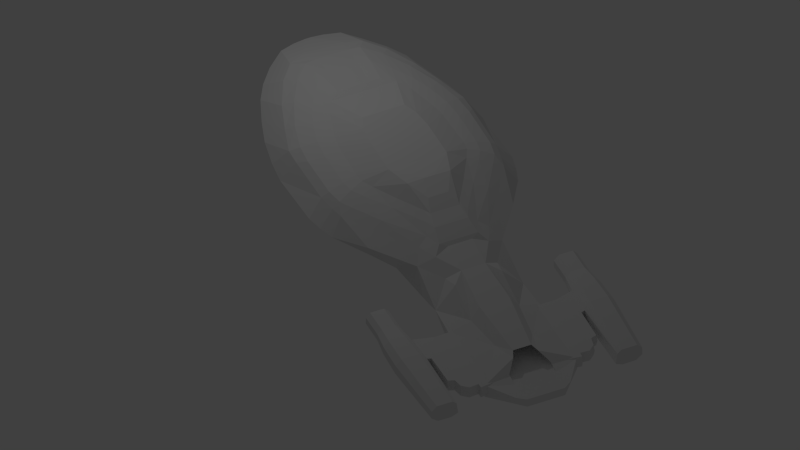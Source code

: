 # Source: voyager_work2.blend  (saved by Blender 2.72.0; exported with 4.5.12 LTS)
import bpy
from mathutils import Matrix  # noqa: F401  (used for matrix-valued properties, if any)

bpy.ops.wm.read_factory_settings(use_empty=True)
scene = bpy.context.scene
scene.name = 'Scene'

# ---- collections
col_collection_1 = bpy.data.collections.new('Collection 1'); scene.collection.children.link(col_collection_1)

# ---- materials (node trees are filled in below, after node groups)
mat_material = bpy.data.materials.new('Material')
mat_material.alpha_threshold = 0.0
mat_material.use_transparent_shadow = False
mat_material.roughness = 0.5
mat_material.line_color = (0.0, 0.0, 0.0, 1.0)

# ---- material node trees

# ---- world
world_world = bpy.data.worlds.new('World'); scene.world = world_world
world_world.color = (0.05088, 0.05088, 0.05088)
world_world.use_sun_shadow = False
world_world.sun_shadow_jitter_overblur = 0.0
world_world.cycles.sampling_method = 'MANUAL'
world_world.cycles.sample_map_resolution = 256

# ---- cameras
cam_camera = bpy.data.cameras.new('Camera')
cam_camera.type = 'ORTHO'
cam_camera.clip_end = 100.0
cam_camera.lens = 35.0
cam_camera.sensor_width = 32.0
cam_camera.sensor_height = 18.0
cam_camera.ortho_scale = 13.61
cam_camera.dof.focus_distance = 0.0
cam_camera.dof.aperture_fstop = 128.0

# ---- lights
light_lamp = bpy.data.lights.new('Lamp', 'POINT')
light_lamp.transmission_factor = 0.0
light_lamp.cutoff_distance = 30.0
light_lamp.energy = 100.0
light_lamp.shadow_buffer_clip_start = 1.001
light_lamp.shadow_soft_size = 0.1
light_lamp.shadow_maximum_resolution = 0.006
light_lamp.use_absolute_resolution = True
light_lamp.cycles.use_multiple_importance_sampling = False

# ---- meshes
me_cylinder = bpy.data.meshes.new('Cylinder')
me_cylinder.from_pydata([(0.6183, 0.5821, -0.3622), (0.6984, 0.5821, -0.4117), (0.5852, 0.5709, -0.4158), (0.6653, 0.5709, -0.4653), (0.5533, 0.5378, -0.4672), (0.6334, 0.5378, -0.5168), (0.524, 0.4841, -0.5147), (0.6041, 0.4841, -0.5642), (0.4983, 0.4118, -0.5563), (0.5784, 0.4118, -0.6058), (0.4772, 0.3237, -0.5904), (0.5573, 0.3237, -0.6399), (0.4792, 0.2232, -0.6158), (0.5593, 0.2232, -0.6653), (0.4695, 0.1141, -0.6314), (0.5496, 0.1141, -0.6809), (0.4663, 0.0006719, -0.6367), (0.5464, 0.0006719, -0.6862), (0.8056, 0.0006724, -0.08772), (0.8857, 0.0006724, -0.1372), (0.8023, 0.1141, -0.09299), (0.8824, 0.1141, -0.1425), (0.7927, 0.2232, -0.1086), (0.8728, 0.2232, -0.1581), (0.777, 0.3237, -0.134), (0.8394, 0.3237, -0.1835), (0.7382, 0.4118, -0.1681), (0.8183, 0.4118, -0.2176), (0.7125, 0.4841, -0.2097), (0.7926, 0.4841, -0.2592), (0.6832, 0.5378, -0.2572), (0.7633, 0.5378, -0.3067), (0.6514, 0.5709, -0.3087), (0.7315, 0.5709, -0.3582), (0.6904, 0.1141, -0.4117), (0.6904, 0.0006722, -0.4117), (0.6904, 0.2232, -0.4117), (0.6727, 0.3237, -0.4117)], [], [(0, 1, 3, 2), (2, 3, 5, 4), (4, 5, 7, 6), (6, 7, 9, 8), (8, 9, 11, 10), (10, 11, 13, 12), (12, 13, 15, 14), (14, 15, 17, 16), (18, 19, 21, 20), (20, 21, 23, 22), (22, 23, 25, 24), (24, 25, 27, 26), (26, 27, 29, 28), (28, 29, 31, 30), (32, 33, 1, 0), (30, 31, 33, 32), (34, 36, 23, 21), (15, 13, 36, 34), (35, 34, 21, 19), (36, 37, 25, 23), (1, 33, 31, 29, 27, 25, 37, 11, 9, 7, 5, 3), (17, 15, 34, 35), (13, 11, 37, 36)])
me_cylinder.use_remesh_preserve_volume = False
me_cylinder.use_remesh_preserve_attributes = False
me_cylinder.use_mirror_vertex_groups = False
me_cylinder.update()
me_cube_001 = bpy.data.meshes.new('Cube.001')
me_cube_001.from_pydata([(-4.242, 0.7192, -0.4241), (-4.27, 0.9481, -0.4241), (-4.175, 0.9526, -0.4241), (-4.189, 1.128, -0.4241), (-4.085, 1.245, -0.4241), (-3.919, 1.277, -0.4241), (-3.878, 1.39, -0.4241), (-3.247, 1.403, -0.4241), (-3.225, 1.475, -0.4241), (-2.657, 1.5, -0.389), (-2.77, 1.137, -0.4241), (-2.765, 0.7327, -0.4241), (-4.242, 0.7192, -0.1958), (-4.27, 0.9481, -0.1958), (-4.175, 0.9526, -0.1958), (-4.189, 1.128, -0.1958), (-4.085, 1.245, -0.1958), (-3.919, 1.277, -0.1958), (-3.878, 1.39, -0.1958), (-3.247, 1.403, -0.1958), (-3.225, 1.475, -0.1958), (-2.657, 1.5, -0.212), (-2.77, 1.137, -0.1958), (-2.765, 0.7327, -0.1958), (-2.705, 0.7028, -0.31), (-4.286, 0.6884, -0.31), (-2.71, 1.136, -0.31), (-2.59, 1.493, -0.31), (-3.197, 1.468, -0.31), (-3.221, 1.42, -0.31), (-3.896, 1.406, -0.31), (-3.94, 1.285, -0.31), (-4.118, 1.252, -0.31), (-4.229, 1.126, -0.31), (-4.215, 0.9382, -0.31), (-4.316, 0.9334, -0.31), (-2.657, 1.646, -0.4586), (-2.657, 1.905, -0.4524), (-2.657, 2.029, -0.3564), (-2.657, 2.026, -0.1989), (-2.657, 1.927, -0.09873), (-2.657, 1.621, -0.09873), (-2.657, 1.541, -0.1681), (-3.172, 1.628, -0.4759), (-3.172, 1.91, -0.469), (-3.172, 2.048, -0.3653), (-3.172, 2.044, -0.1892), (-3.172, 1.934, -0.07944), (-3.172, 1.6, -0.07944), (-3.172, 1.51, -0.1546), (-4.491, 1.605, -0.4465), (-4.491, 1.855, -0.4407), (-4.491, 1.971, -0.3483), (-4.491, 1.969, -0.1995), (-4.491, 1.875, -0.1038), (-4.491, 1.582, -0.1038), (-4.491, 1.506, -0.1703), (-2.295, 1.542, -0.3651), (-2.295, 1.542, -0.223), (-2.295, 1.659, -0.4271), (-2.295, 1.881, -0.4221), (-2.295, 1.98, -0.3389), (-2.295, 1.978, -0.2125), (-2.295, 1.899, -0.1282), (-2.295, 1.639, -0.1282), (-2.295, 1.575, -0.1877), (-1.825, 1.542, -0.3651), (-1.825, 1.542, -0.223), (-1.825, 1.659, -0.4271), (-1.825, 1.881, -0.4221), (-1.825, 1.98, -0.3389), (-1.825, 1.978, -0.2125), (-1.825, 1.899, -0.1282), (-1.825, 1.639, -0.1282), (-1.825, 1.575, -0.1877), (-1.776, 1.608, -0.3273), (-1.776, 1.608, -0.2404), (-1.776, 1.68, -0.3773), (-1.776, 1.843, -0.3742), (-1.776, 1.904, -0.3113), (-1.776, 1.902, -0.234), (-1.776, 1.854, -0.1747), (-1.776, 1.667, -0.1747), (-1.776, 1.628, -0.2189), (-1.756, 1.643, -0.3074), (-1.756, 1.643, -0.2496), (-1.756, 1.69, -0.351), (-1.756, 1.823, -0.349), (-1.756, 1.864, -0.2967), (-1.756, 1.863, -0.2454), (-1.756, 1.83, -0.1993), (-1.756, 1.682, -0.1993), (-1.756, 1.656, -0.2353), (-4.495, 1.479, -0.3863), (-4.521, 1.63, -0.4072), (-4.521, 1.83, -0.403), (-4.521, 1.915, -0.3274), (-4.521, 1.913, -0.2194), (-4.521, 1.845, -0.1445), (-4.521, 1.613, -0.1445), (-4.521, 1.558, -0.1983), (-4.524, 1.538, -0.355), (-4.556, 1.654, -0.3694), (-4.556, 1.807, -0.3667), (-4.556, 1.861, -0.3073), (-4.556, 1.86, -0.2384), (-4.556, 1.817, -0.1834), (-4.556, 1.643, -0.1834), (-4.556, 1.608, -0.2249), (-4.558, 1.595, -0.3249)], [], [(1, 2, 0), (11, 0, 2, 10), (2, 3, 10), (4, 10, 3), (5, 10, 4), (6, 10, 5), (7, 10, 6), (8, 9, 10, 7), (13, 12, 14), (23, 22, 14, 12), (14, 22, 15), (16, 15, 22), (17, 16, 22), (18, 17, 22), (19, 18, 22), (20, 19, 22, 21), (24, 23, 12, 25), (26, 22, 23, 24), (27, 21, 22, 26), (28, 20, 21, 27), (29, 19, 20, 28), (30, 18, 19, 29), (31, 17, 18, 30), (32, 16, 17, 31), (33, 15, 16, 32), (34, 14, 15, 33), (35, 13, 14, 34), (25, 12, 13, 35), (11, 24, 25, 0), (10, 26, 24, 11), (9, 27, 26, 10), (8, 28, 27, 9), (7, 29, 28, 8), (6, 30, 29, 7), (5, 31, 30, 6), (4, 32, 31, 5), (3, 33, 32, 4), (2, 34, 33, 3), (1, 35, 34, 2), (0, 25, 35, 1), (42, 41, 48, 49), (41, 40, 47, 48), (40, 39, 46, 47), (39, 38, 45, 46), (38, 37, 44, 45), (37, 36, 43, 44), (43, 36, 9, 8), (49, 20, 21, 42), (49, 48, 55, 56), (48, 47, 54, 55), (47, 46, 53, 54), (46, 45, 52, 53), (45, 44, 51, 52), (44, 43, 50, 51), (42, 21, 58, 65), (41, 42, 65, 64), (40, 41, 64, 63), (39, 40, 63, 62), (38, 39, 62, 61), (37, 38, 61, 60), (36, 37, 60, 59), (36, 59, 57, 9), (65, 58, 67, 74), (64, 65, 74, 73), (63, 64, 73, 72), (62, 63, 72, 71), (61, 62, 71, 70), (60, 61, 70, 69), (59, 60, 69, 68), (59, 68, 66, 57), (74, 67, 76, 83), (73, 74, 83, 82), (72, 73, 82, 81), (71, 72, 81, 80), (70, 71, 80, 79), (69, 70, 79, 78), (68, 69, 78, 77), (68, 77, 75, 66), (76, 75, 84, 85), (76, 67, 66, 75), (67, 58, 57, 66), (21, 27, 58), (9, 57, 27), (58, 27, 57), (84, 86, 87, 88, 89, 90, 91, 92, 85), (83, 76, 85, 92), (82, 83, 92, 91), (81, 82, 91, 90), (80, 81, 90, 89), (79, 80, 89, 88), (78, 79, 88, 87), (77, 78, 87, 86), (75, 77, 86, 84), (93, 50, 43, 8), (56, 93, 8), (8, 28, 56), (28, 20, 56), (49, 56, 20), (93, 56, 100, 101), (50, 93, 101, 94), (56, 55, 99, 100), (55, 54, 98, 99), (54, 53, 97, 98), (53, 52, 96, 97), (52, 51, 95, 96), (51, 50, 94, 95), (101, 100, 108, 109), (102, 109, 108, 107, 106, 105, 104, 103), (94, 101, 109, 102), (100, 99, 107, 108), (99, 98, 106, 107), (98, 97, 105, 106), (97, 96, 104, 105), (96, 95, 103, 104), (95, 94, 102, 103)])
me_cube_001.use_remesh_preserve_volume = False
me_cube_001.use_remesh_preserve_attributes = False
me_cube_001.use_mirror_vertex_groups = False
me_cube_001.update()
me_cube = bpy.data.meshes.new('Cube')
me_cube.from_pydata([(-4.86, 0.06756, -0.2146), (-4.86, 0.3543, -0.2146), (-4.747, 0.5113, -0.2146), (-4.325, 0.6952, -0.2146), (-4.241, 0.8583, -0.2146), (-2.743, 0.8562, -0.2146), (-2.149, 0.8206, -0.2146), (-4.022, 0.2299, 0.008254), (-3.886, 0.1704, 0.04759), (-2.756, 0.284, 0.1723), (-1.906, 0.2245, 0.2816), (-4.208, 0.3868, -0.1658), (-4.422, 0.3868, -0.2146), (-1.363, 0.2245, 0.3954), (-3.546, 0.3489, -0.06276), (-2.788, 0.4517, -0.06276), (-0.7492, 0.9114, -0.3494), (-1.858, 0.8206, -0.2933), (3.796, 1.367, -0.04382), (3.325, 1.562, -0.08764), (2.831, 1.731, -0.08764), (2.273, 1.848, -0.08764), (1.837, 1.9, -0.08764), (0.6528, 1.9, 0.0), (0.3398, 1.832, 0.0), (0.06065, 1.739, 0.0), (4.137, 1.162, -0.04382), (4.478, 0.8801, -0.04382), (4.716, 0.5607, 0.02997), (4.818, 0.2737, 0.006756), (4.834, 0.05718, 0.01598), (-0.5708, 1.357, 0.1275), (-1.343, 0.7961, 0.1275), (-1.826, 0.4842, 0.1275), (-2.114, 0.4375, 0.1912), (4.23, 0.379, 0.2745), (3.902, 0.2997, 0.4001), (3.415, 0.2672, 0.5258), (2.882, 0.2023, 0.6099), (2.568, 0.6176, 0.6493), (2.288, 0.7635, 0.6493), (1.704, 0.9319, 0.6493), (1.47, 0.9725, 0.6493), (0.6756, 1.004, 0.6493), (1.763, 0.3931, 0.8525), (1.506, 0.4945, 0.8525), (1.124, 0.5412, 0.8525), (0.3679, 0.5412, 0.8525), (-0.09197, 0.4009, 0.8525), (-0.09197, 0.1047, 0.8656), (4.072, 0.6844, 0.3138), (3.717, 0.9774, 0.3138), (3.15, 1.264, 0.3138), (2.576, 1.47, 0.3138), (2.052, 1.638, 0.3138), (3.832, 0.5148, 0.4395), (3.514, 0.8048, 0.4395), (3.326, 0.4637, 0.5651), (2.989, 0.7162, 0.5651), (2.748, 0.3956, 0.6493), (3.033, 1.091, 0.4395), (2.461, 1.337, 0.4395), (1.929, 1.48, 0.4395), (2.619, 0.9435, 0.5651), (2.242, 1.099, 0.5651), (1.807, 1.216, 0.5651), (2.003, 0.8456, 0.6493), (1.406, 1.252, 0.5651), (0.6794, 1.248, 0.5651), (1.736, 1.647, 0.3138), (0.7408, 1.634, 0.3138), (1.541, 1.516, 0.4395), (0.6931, 1.507, 0.4395), (0.4069, 1.58, 0.3138), (0.1808, 1.528, 0.3138), (-0.3793, 1.173, 0.3138), (-1.101, 0.656, 0.3138), (-1.446, 0.4945, 0.3138), (0.3902, 1.451, 0.4395), (0.1769, 1.328, 0.4395), (-0.3392, 1.002, 0.4395), (-1.035, 0.4749, 0.4395), (-1.298, 0.3627, 0.4395), (0.4457, 1.209, 0.5651), (0.243, 1.092, 0.5651), (-0.2401, 0.7647, 0.5651), (-0.809, 0.3984, 0.5651), (-1.012, 0.3127, 0.5651), (0.5003, 0.9846, 0.6493), (0.2925, 0.8807, 0.6493), (-0.1491, 0.6275, 0.6493), (-0.6297, 0.3287, 0.6493), (-0.7401, 0.2703, 0.6493), (-0.4793, 0.1892, 0.7647), (-3.496, 0.3868, -0.2146), (-3.496, 0.05998, -0.2146), (0.4465, 0.8206, -0.309), (0.7284, 0.8206, -0.309), (0.8857, 0.8206, -0.1058), (0.5579, 0.7202, -0.604), (0.3678, 0.419, -0.7614), (0.04662, 0.1848, -0.8073), (-1.061, 0.1944, -0.8073), (-1.291, 0.4238, -0.7548), (-1.769, 0.4238, -0.7614), (-2.431, 0.424, -0.7155), (-2.667, 0.5277, -0.5057), (-4.867, 0.3543, -0.372), (-4.247, 0.86, -0.4637), (-2.777, 0.8601, -0.4637), (0.9399, 0.7599, -0.07985), (4.258, 0.341, -0.07985), (4.056, 0.6887, -0.07985), (3.708, 0.9467, -0.07985), (3.125, 1.25, -0.07985), (2.575, 1.451, -0.07985), (2.059, 1.62, -0.07985), (1.701, 1.642, -0.07985), (0.7921, 1.642, -0.07985), (0.4219, 1.586, -0.07985), (0.1752, 1.597, -0.07985), (-0.5586, 1.291, -0.07985), (3.927, 0.2761, -0.07985), (3.816, 0.52, -0.07985), (3.526, 0.7909, -0.07985), (3.008, 1.094, -0.07985), (2.485, 1.315, -0.07985), (1.956, 1.464, -0.07985), (1.59, 1.506, -0.07985), (0.7271, 1.473, -0.07985), (0.383, 1.424, -0.07985), (0.1492, 1.355, -0.07985), (2.899, 0.206, -0.07985), (2.725, 0.4032, -0.07985), (2.568, 0.5962, -0.07985), (2.276, 0.7589, -0.07985), (2.009, 0.8478, -0.07985), (1.722, 0.9732, -0.07985), (1.45, 0.9918, -0.07985), (0.7116, 1.006, -0.07985), (0.4842, 0.9642, -0.07985), (0.266, 0.9627, -0.136), (2.113, 0.1282, -0.07985), (1.94, 0.2149, -0.07985), (1.861, 0.3301, -0.07985), (1.724, 0.4798, -0.07985), (1.549, 0.5363, -0.07985), (1.371, 0.6033, -0.07985), (1.119, 0.5439, -0.07985), (0.6517, 0.5374, -0.07985), (4.834, -0.05718, 0.01598), (-3.496, 0.3868, -0.1324), (-3.496, 0.05998, -0.1324), (-3.886, 0.0, 0.04759), (-2.756, 0.0, 0.1723), (-1.906, 0.0, 0.2816), (-1.363, 0.0, 0.3954), (-0.09197, 0.0, 0.8656), (-0.4793, 0.0, 0.7647), (-0.7401, 0.0, 0.6493), (-1.012, 0.0, 0.5651), (-1.298, 0.0, 0.4395), (3.415, 0.0, 0.5258), (2.882, 0.0, 0.6099), (3.902, 0.0, 0.4001), (4.23, 0.0, 0.2745), (4.834, 0.0, 0.01598), (2.748, 0.0, 0.6493), (2.568, 0.0, 0.6493), (1.763, 0.0, 0.8525), (1.506, 0.0, 0.8525), (1.124, 0.0, 0.8525), (0.3679, 0.0, 0.8525), (4.258, 0.0, -0.07985), (3.927, 0.0, -0.07985), (2.899, 0.0, -0.07985), (2.113, 0.0, -0.07985), (1.94, 0.0, -0.07985), (1.861, 0.0, -0.07985), (1.724, 0.0, -0.07985), (1.549, 0.0, -0.07985), (1.371, 0.0, -0.07985), (1.119, 0.0, -0.07985), (0.6517, 0.0, -0.07985), (0.04662, 0.0, -0.8073), (-1.061, 0.0, -0.8073), (-1.291, 0.0, -0.7548), (-1.769, 0.0, -0.7614), (-2.431, 0.0, -0.7155), (-2.667, 0.0, -0.5057), (-4.356, 0.0, -0.4637), (-4.867, 0.0, -0.372), (-4.86, 0.0, -0.2146), (-3.496, 0.0, -0.2146), (-3.496, 0.0, -0.1324), (0.8857, 0.0, -0.1058), (0.7284, 0.0, -0.309), (0.5579, 0.0, -0.604), (0.3678, 0.0, -0.7614), (0.7284, 0.526, -0.309), (0.3678, 0.1788, -0.7614), (0.5579, 0.4468, -0.604), (0.6192, 0.5643, -0.4979), (0.4283, 0.3289, -0.7113), (0.7026, 0.5541, -0.3575), (0.6387, 0.7677, -0.4643), (0.5957, 0.6241, -0.5387), (0.6515, 0.7146, -0.443)], [(166, 150)], [(7, 14, 4), (5, 4, 14, 15), (33, 32, 6), (9, 15, 14, 8), (8, 14, 7), (33, 6, 34), (6, 5, 15, 34), (10, 34, 15, 9), (28, 50, 35, 29), (36, 35, 50, 55), (37, 36, 55, 57), (38, 37, 57, 59), (39, 59, 57, 58), (56, 58, 57, 55), (51, 56, 55, 50), (27, 51, 50, 28), (58, 56, 60, 63), (40, 39, 58, 63), (64, 66, 40, 63), (41, 66, 64, 65), (62, 65, 64, 61), (61, 64, 63, 60), (52, 60, 56, 51), (53, 61, 60, 52), (54, 62, 61, 53), (27, 26, 51), (18, 52, 51, 26), (19, 53, 52, 18), (20, 54, 53, 19), (45, 44, 39, 40), (66, 45, 40), (41, 45, 66), (42, 46, 45, 41), (43, 47, 46, 42), (43, 42, 67, 68), (42, 41, 65, 67), (20, 21, 54), (22, 69, 54, 21), (70, 69, 22, 23), (62, 54, 69, 71), (62, 71, 67, 65), (70, 72, 71, 69), (68, 67, 71, 72), (24, 73, 70, 23), (25, 74, 73, 24), (31, 75, 74, 25), (32, 76, 75, 31), (77, 76, 32, 33), (74, 79, 78, 73), (72, 70, 73, 78), (75, 80, 79, 74), (76, 81, 80, 75), (77, 82, 81, 76), (68, 72, 78, 83), (79, 84, 83, 78), (80, 85, 84, 79), (81, 86, 85, 80), (82, 87, 86, 81), (87, 92, 91, 86), (86, 91, 90, 85), (85, 90, 89, 84), (84, 89, 88, 83), (43, 68, 83, 88), (47, 43, 88), (88, 89, 47), (48, 47, 89, 90), (90, 91, 48), (49, 48, 93), (92, 93, 48, 91), (34, 10, 33), (10, 13, 77, 33), (77, 13, 82), (7, 4, 11), (3, 11, 4), (2, 12, 3), (1, 12, 2), (0, 12, 1), (94, 12, 95), (12, 0, 95), (105, 106, 104), (106, 99, 104), (104, 99, 103), (101, 102, 103, 100), (99, 100, 103), (97, 205, 99, 96), (16, 96, 99, 106), (16, 106, 17), (17, 106, 6), (106, 109, 6), (6, 109, 5), (5, 109, 108, 4), (1, 2, 107), (107, 2, 108), (4, 2, 3), (3, 4, 108), (12, 11, 3), (17, 6, 32), (16, 17, 32), (32, 31, 16), (121, 31, 25, 120), (25, 24, 119, 120), (24, 23, 118, 119), (23, 22, 117, 118), (22, 21, 116, 117), (20, 116, 21), (20, 19, 115, 116), (19, 18, 114, 115), (18, 26, 113, 114), (26, 27, 112, 113), (28, 112, 27), (111, 112, 28, 29), (120, 119, 130, 131), (130, 119, 118, 129), (129, 118, 117, 128), (128, 117, 116, 127), (127, 116, 115, 126), (126, 115, 114, 125), (125, 114, 113, 124), (124, 113, 112, 123), (123, 112, 111, 122), (131, 130, 140, 141), (140, 130, 129, 139), (139, 129, 128, 138), (138, 128, 127, 137), (137, 127, 126, 136), (136, 126, 125, 135), (135, 125, 124, 134), (134, 124, 123, 133), (133, 123, 122, 132), (133, 132, 142, 143), (134, 133, 143, 144), (135, 134, 144, 145), (137, 136, 146, 147), (136, 135, 145, 146), (138, 137, 147, 148), (149, 139, 110), (149, 110, 148), (148, 110, 138), (139, 138, 110), (110, 98, 139), (98, 97, 139), (96, 140, 139, 97), (140, 96, 141), (16, 31, 121), (121, 120, 131), (131, 141, 16, 121), (16, 141, 96), (109, 106, 108), (30, 29, 35), (165, 166, 30, 35), (48, 49, 47), (157, 172, 47, 49), (30, 111, 29), (0, 1, 107), (12, 94, 11), (94, 95, 152, 151), (94, 151, 11), (11, 151, 7), (8, 7, 151), (151, 152, 8), (153, 8, 152, 194), (98, 110, 149), (183, 195, 98, 149), (9, 8, 153, 154), (10, 9, 154, 155), (13, 10, 155, 156), (93, 158, 157, 49), (92, 159, 158, 93), (92, 87, 160, 159), (87, 82, 161, 160), (13, 156, 161, 82), (38, 163, 162, 37), (37, 162, 164, 36), (36, 164, 165, 35), (59, 167, 163, 38), (39, 168, 167, 59), (44, 169, 168, 39), (45, 170, 169, 44), (46, 171, 170, 45), (47, 172, 171, 46), (30, 166, 173, 111), (122, 111, 173, 174), (132, 122, 174, 175), (142, 132, 175, 176), (143, 142, 176, 177), (144, 143, 177, 178), (146, 145, 179, 180), (145, 144, 178, 179), (147, 146, 180, 181), (148, 147, 181, 182), (149, 148, 182, 183), (102, 101, 184, 185), (103, 102, 185, 186), (104, 103, 186, 187), (105, 104, 187, 188), (106, 105, 188, 189), (106, 189, 190, 108), (108, 190, 191, 107), (107, 191, 192, 0), (95, 0, 192, 193), (95, 193, 194, 152), (98, 195, 196, 199, 97), (196, 204, 199), (200, 203, 201, 197, 198), (184, 101, 200, 198), (4, 108, 2), (101, 100, 200), (199, 204, 97), (100, 99, 201, 203, 200), (204, 202, 207), (205, 202, 206), (196, 202, 204), (197, 201, 202), (196, 197, 202), (201, 99, 206), (207, 202, 205), (202, 201, 206), (204, 207, 97), (205, 97, 207), (205, 206, 99)])
me_cube.materials.append(mat_material)
me_cube.use_remesh_preserve_volume = False
me_cube.use_remesh_preserve_attributes = False
me_cube.use_mirror_vertex_groups = False
me_cube.update()

# ---- objects
ob_cylinder = bpy.data.objects.new('Cylinder', me_cylinder)
ob_cube_001 = bpy.data.objects.new('Cube.001', me_cube_001)
ob_cube = bpy.data.objects.new('Cube', me_cube)
ob_lamp = bpy.data.objects.new('Lamp', light_lamp)
ob_camera = bpy.data.objects.new('Camera', cam_camera)

# ---- transforms, parenting, visibility, modifiers, constraints
ob_cylinder.location = (0.01439, 0.0, -0.01801)
ob_cylinder.lineart.crease_threshold = 0.0
_m = ob_cylinder.modifiers.new('Mirror', 'MIRROR')
_m.use_axis = (False, True, False)
ob_cube_001.location = (0.0, 0.0, 0.0)
ob_cube_001.lineart.crease_threshold = 0.0
_m = ob_cube_001.modifiers.new('Mirror', 'MIRROR')
_m.use_axis = (False, True, False)
ob_cube.location = (0.0, 0.0, 0.0)
ob_cube.lock_rotations_4d = False
ob_cube.empty_display_type = 'ARROWS'
ob_cube.lineart.crease_threshold = 0.0
_m = ob_cube.modifiers.new('Mirror', 'MIRROR')
_m.use_axis = (False, True, False)
ob_lamp.location = (4.076, 1.005, 5.904)
ob_lamp.rotation_euler = (0.6503, 0.05522, 1.866)
ob_lamp.lock_rotations_4d = False
ob_lamp.empty_display_type = 'ARROWS'
ob_lamp.color = (0.0, 0.0, 0.0, 0.0)
ob_lamp.lineart.crease_threshold = 0.0
ob_camera.location = (-7.532, 3.965, 7.3)
ob_camera.rotation_euler = (0.84, 2.231e-08, -2.002)
ob_camera.scale = (1.0, 1.0, 1.0)
ob_camera.lock_rotations_4d = False
ob_camera.empty_display_type = 'ARROWS'
ob_camera.color = (0.0, 0.0, 0.0, 0.0)
ob_camera.display_type = 'WIRE'
ob_camera.lineart.crease_threshold = 0.0

# ---- collection membership
col_collection_1.objects.link(ob_cylinder)
col_collection_1.objects.link(ob_cube_001)
col_collection_1.objects.link(ob_cube)
col_collection_1.objects.link(ob_lamp)
col_collection_1.objects.link(ob_camera)

# ---- scene / render settings (as saved in the file)
scene.camera = ob_camera
scene.frame_start = 0; scene.frame_end = 0; scene.frame_set(1)
scene.render.engine = 'BLENDER_EEVEE_NEXT'
scene.render.resolution_percentage = 50
scene.render.dither_intensity = 0.0
scene.cycles.use_denoising = False
scene.cycles.samples = 10
scene.cycles.sampling_pattern = 'TABULATED_SOBOL'
scene.cycles.light_sampling_threshold = 0.0
scene.cycles.use_adaptive_sampling = False
scene.cycles.use_light_tree = False
scene.cycles.blur_glossy = 0.0
scene.cycles.pixel_filter_type = 'GAUSSIAN'
scene.cycles.sample_clamp_indirect = 0.0
scene.view_settings.view_transform = 'Standard'
bpy.context.view_layer.update()
